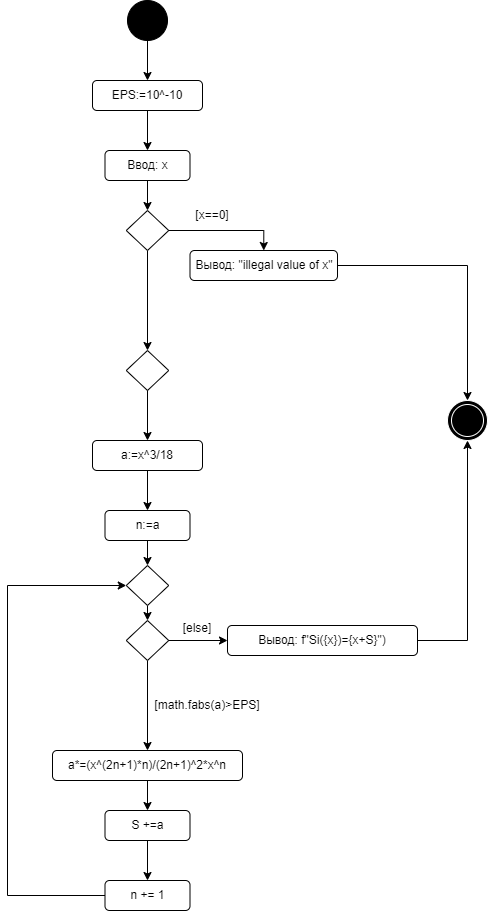

The diagram above was exported from draw.io. Its source (the exported page's mxGraphModel, read from the mxfile embedded in the PNG):
<mxGraphModel dx="1117" dy="468" grid="1" gridSize="10" guides="1" tooltips="1" connect="1" arrows="1" fold="1" page="1" pageScale="1" pageWidth="827" pageHeight="1169" math="0" shadow="0">
  <root>
    <mxCell id="0" />
    <mxCell id="1" parent="0" />
    <mxCell id="8TwKdkf1aTcGavRUwqdL-3" style="edgeStyle=orthogonalEdgeStyle;rounded=0;orthogonalLoop=1;jettySize=auto;html=1;exitX=0.5;exitY=1;exitDx=0;exitDy=0;entryX=0.5;entryY=0;entryDx=0;entryDy=0;" edge="1" parent="1" source="8TwKdkf1aTcGavRUwqdL-1" target="8TwKdkf1aTcGavRUwqdL-2">
      <mxGeometry relative="1" as="geometry" />
    </mxCell>
    <mxCell id="8TwKdkf1aTcGavRUwqdL-1" value="" style="ellipse;whiteSpace=wrap;html=1;aspect=fixed;fillColor=#000000;" vertex="1" parent="1">
      <mxGeometry x="200" width="40" height="40" as="geometry" />
    </mxCell>
    <mxCell id="8TwKdkf1aTcGavRUwqdL-5" style="edgeStyle=orthogonalEdgeStyle;rounded=0;orthogonalLoop=1;jettySize=auto;html=1;exitX=0.5;exitY=1;exitDx=0;exitDy=0;entryX=0.5;entryY=0;entryDx=0;entryDy=0;" edge="1" parent="1" source="8TwKdkf1aTcGavRUwqdL-2" target="8TwKdkf1aTcGavRUwqdL-4">
      <mxGeometry relative="1" as="geometry" />
    </mxCell>
    <mxCell id="8TwKdkf1aTcGavRUwqdL-2" value="EPS:=10^-10" style="rounded=1;whiteSpace=wrap;html=1;fillColor=#FFFFFF;" vertex="1" parent="1">
      <mxGeometry x="165" y="80" width="110" height="30" as="geometry" />
    </mxCell>
    <mxCell id="8TwKdkf1aTcGavRUwqdL-7" style="edgeStyle=orthogonalEdgeStyle;rounded=0;orthogonalLoop=1;jettySize=auto;html=1;exitX=0.5;exitY=1;exitDx=0;exitDy=0;entryX=0.5;entryY=0;entryDx=0;entryDy=0;" edge="1" parent="1" source="8TwKdkf1aTcGavRUwqdL-4" target="8TwKdkf1aTcGavRUwqdL-6">
      <mxGeometry relative="1" as="geometry" />
    </mxCell>
    <mxCell id="8TwKdkf1aTcGavRUwqdL-4" value="Ввод: x" style="rounded=1;whiteSpace=wrap;html=1;fillColor=#FFFFFF;" vertex="1" parent="1">
      <mxGeometry x="177.5" y="150" width="85" height="30" as="geometry" />
    </mxCell>
    <mxCell id="8TwKdkf1aTcGavRUwqdL-9" style="edgeStyle=orthogonalEdgeStyle;rounded=0;orthogonalLoop=1;jettySize=auto;html=1;exitX=0.5;exitY=1;exitDx=0;exitDy=0;entryX=0.5;entryY=0;entryDx=0;entryDy=0;" edge="1" parent="1" source="8TwKdkf1aTcGavRUwqdL-6" target="8TwKdkf1aTcGavRUwqdL-8">
      <mxGeometry relative="1" as="geometry" />
    </mxCell>
    <mxCell id="8TwKdkf1aTcGavRUwqdL-34" style="edgeStyle=orthogonalEdgeStyle;rounded=0;orthogonalLoop=1;jettySize=auto;html=1;exitX=1;exitY=0.5;exitDx=0;exitDy=0;entryX=0.5;entryY=0;entryDx=0;entryDy=0;" edge="1" parent="1" source="8TwKdkf1aTcGavRUwqdL-6" target="8TwKdkf1aTcGavRUwqdL-33">
      <mxGeometry relative="1" as="geometry" />
    </mxCell>
    <mxCell id="8TwKdkf1aTcGavRUwqdL-6" value="" style="rhombus;whiteSpace=wrap;html=1;fillColor=#FFFFFF;" vertex="1" parent="1">
      <mxGeometry x="198.75" y="210" width="42.5" height="40" as="geometry" />
    </mxCell>
    <mxCell id="8TwKdkf1aTcGavRUwqdL-11" style="edgeStyle=orthogonalEdgeStyle;rounded=0;orthogonalLoop=1;jettySize=auto;html=1;exitX=0.5;exitY=1;exitDx=0;exitDy=0;entryX=0.5;entryY=0;entryDx=0;entryDy=0;" edge="1" parent="1" source="8TwKdkf1aTcGavRUwqdL-8" target="8TwKdkf1aTcGavRUwqdL-10">
      <mxGeometry relative="1" as="geometry" />
    </mxCell>
    <mxCell id="8TwKdkf1aTcGavRUwqdL-8" value="" style="rhombus;whiteSpace=wrap;html=1;fillColor=#FFFFFF;" vertex="1" parent="1">
      <mxGeometry x="198.75" y="350" width="42.5" height="40" as="geometry" />
    </mxCell>
    <mxCell id="8TwKdkf1aTcGavRUwqdL-14" style="edgeStyle=orthogonalEdgeStyle;rounded=0;orthogonalLoop=1;jettySize=auto;html=1;exitX=0.5;exitY=1;exitDx=0;exitDy=0;entryX=0.5;entryY=0;entryDx=0;entryDy=0;" edge="1" parent="1" source="8TwKdkf1aTcGavRUwqdL-10" target="8TwKdkf1aTcGavRUwqdL-12">
      <mxGeometry relative="1" as="geometry" />
    </mxCell>
    <mxCell id="8TwKdkf1aTcGavRUwqdL-10" value="a:=x^3/18" style="rounded=1;whiteSpace=wrap;html=1;fillColor=#FFFFFF;" vertex="1" parent="1">
      <mxGeometry x="165" y="440" width="110" height="30" as="geometry" />
    </mxCell>
    <mxCell id="8TwKdkf1aTcGavRUwqdL-15" style="edgeStyle=orthogonalEdgeStyle;rounded=0;orthogonalLoop=1;jettySize=auto;html=1;exitX=0.5;exitY=1;exitDx=0;exitDy=0;entryX=0.5;entryY=0;entryDx=0;entryDy=0;" edge="1" parent="1" source="8TwKdkf1aTcGavRUwqdL-12" target="8TwKdkf1aTcGavRUwqdL-13">
      <mxGeometry relative="1" as="geometry" />
    </mxCell>
    <mxCell id="8TwKdkf1aTcGavRUwqdL-12" value="n:=a" style="rounded=1;whiteSpace=wrap;html=1;fillColor=#FFFFFF;" vertex="1" parent="1">
      <mxGeometry x="177.5" y="510" width="85" height="30" as="geometry" />
    </mxCell>
    <mxCell id="8TwKdkf1aTcGavRUwqdL-17" style="edgeStyle=orthogonalEdgeStyle;rounded=0;orthogonalLoop=1;jettySize=auto;html=1;exitX=0.5;exitY=1;exitDx=0;exitDy=0;entryX=0.5;entryY=0;entryDx=0;entryDy=0;" edge="1" parent="1" source="8TwKdkf1aTcGavRUwqdL-13" target="8TwKdkf1aTcGavRUwqdL-16">
      <mxGeometry relative="1" as="geometry" />
    </mxCell>
    <mxCell id="8TwKdkf1aTcGavRUwqdL-13" value="" style="rhombus;whiteSpace=wrap;html=1;fillColor=#FFFFFF;" vertex="1" parent="1">
      <mxGeometry x="198.75" y="565" width="42.5" height="40" as="geometry" />
    </mxCell>
    <mxCell id="8TwKdkf1aTcGavRUwqdL-21" style="edgeStyle=orthogonalEdgeStyle;rounded=0;orthogonalLoop=1;jettySize=auto;html=1;exitX=0.5;exitY=1;exitDx=0;exitDy=0;" edge="1" parent="1" source="8TwKdkf1aTcGavRUwqdL-16" target="8TwKdkf1aTcGavRUwqdL-18">
      <mxGeometry relative="1" as="geometry" />
    </mxCell>
    <mxCell id="8TwKdkf1aTcGavRUwqdL-27" style="edgeStyle=orthogonalEdgeStyle;rounded=0;orthogonalLoop=1;jettySize=auto;html=1;exitX=1;exitY=0.5;exitDx=0;exitDy=0;entryX=0;entryY=0.5;entryDx=0;entryDy=0;" edge="1" parent="1" source="8TwKdkf1aTcGavRUwqdL-16" target="8TwKdkf1aTcGavRUwqdL-26">
      <mxGeometry relative="1" as="geometry" />
    </mxCell>
    <mxCell id="8TwKdkf1aTcGavRUwqdL-16" value="" style="rhombus;whiteSpace=wrap;html=1;fillColor=#FFFFFF;" vertex="1" parent="1">
      <mxGeometry x="198.75" y="620" width="42.5" height="40" as="geometry" />
    </mxCell>
    <mxCell id="8TwKdkf1aTcGavRUwqdL-22" style="edgeStyle=orthogonalEdgeStyle;rounded=0;orthogonalLoop=1;jettySize=auto;html=1;exitX=0.5;exitY=1;exitDx=0;exitDy=0;entryX=0.5;entryY=0;entryDx=0;entryDy=0;" edge="1" parent="1" source="8TwKdkf1aTcGavRUwqdL-18" target="8TwKdkf1aTcGavRUwqdL-19">
      <mxGeometry relative="1" as="geometry" />
    </mxCell>
    <mxCell id="8TwKdkf1aTcGavRUwqdL-18" value="a*=(x^(2n+1)*n)/(2n+1)^2*x^n" style="rounded=1;whiteSpace=wrap;html=1;fillColor=#FFFFFF;" vertex="1" parent="1">
      <mxGeometry x="125" y="750" width="190" height="30" as="geometry" />
    </mxCell>
    <mxCell id="8TwKdkf1aTcGavRUwqdL-23" style="edgeStyle=orthogonalEdgeStyle;rounded=0;orthogonalLoop=1;jettySize=auto;html=1;exitX=0.5;exitY=1;exitDx=0;exitDy=0;entryX=0.5;entryY=0;entryDx=0;entryDy=0;" edge="1" parent="1" source="8TwKdkf1aTcGavRUwqdL-19" target="8TwKdkf1aTcGavRUwqdL-20">
      <mxGeometry relative="1" as="geometry" />
    </mxCell>
    <mxCell id="8TwKdkf1aTcGavRUwqdL-19" value="S +=a" style="rounded=1;whiteSpace=wrap;html=1;fillColor=#FFFFFF;" vertex="1" parent="1">
      <mxGeometry x="177.5" y="810" width="85" height="30" as="geometry" />
    </mxCell>
    <mxCell id="8TwKdkf1aTcGavRUwqdL-24" style="edgeStyle=orthogonalEdgeStyle;rounded=0;orthogonalLoop=1;jettySize=auto;html=1;exitX=0;exitY=0.5;exitDx=0;exitDy=0;entryX=0;entryY=0.5;entryDx=0;entryDy=0;" edge="1" parent="1" source="8TwKdkf1aTcGavRUwqdL-20" target="8TwKdkf1aTcGavRUwqdL-13">
      <mxGeometry relative="1" as="geometry">
        <Array as="points">
          <mxPoint x="80" y="895" />
          <mxPoint x="80" y="585" />
        </Array>
      </mxGeometry>
    </mxCell>
    <mxCell id="8TwKdkf1aTcGavRUwqdL-20" value="n += 1" style="rounded=1;whiteSpace=wrap;html=1;fillColor=#FFFFFF;" vertex="1" parent="1">
      <mxGeometry x="177.5" y="880" width="85" height="30" as="geometry" />
    </mxCell>
    <mxCell id="8TwKdkf1aTcGavRUwqdL-25" value="[math.fabs(a)&amp;gt;EPS]" style="text;html=1;strokeColor=none;fillColor=none;align=center;verticalAlign=middle;whiteSpace=wrap;rounded=0;" vertex="1" parent="1">
      <mxGeometry x="250" y="690" width="60" height="30" as="geometry" />
    </mxCell>
    <mxCell id="8TwKdkf1aTcGavRUwqdL-36" style="edgeStyle=orthogonalEdgeStyle;rounded=0;orthogonalLoop=1;jettySize=auto;html=1;exitX=1;exitY=0.5;exitDx=0;exitDy=0;entryX=0.5;entryY=1;entryDx=0;entryDy=0;" edge="1" parent="1" source="8TwKdkf1aTcGavRUwqdL-26" target="8TwKdkf1aTcGavRUwqdL-31">
      <mxGeometry relative="1" as="geometry" />
    </mxCell>
    <mxCell id="8TwKdkf1aTcGavRUwqdL-26" value="Вывод: f&quot;Si({x})={x+S}&quot;)" style="rounded=1;whiteSpace=wrap;html=1;fillColor=#FFFFFF;" vertex="1" parent="1">
      <mxGeometry x="300" y="625" width="190" height="30" as="geometry" />
    </mxCell>
    <mxCell id="8TwKdkf1aTcGavRUwqdL-28" value="[else]" style="text;html=1;strokeColor=none;fillColor=none;align=center;verticalAlign=middle;whiteSpace=wrap;rounded=0;" vertex="1" parent="1">
      <mxGeometry x="230" y="605" width="80" height="45" as="geometry" />
    </mxCell>
    <mxCell id="8TwKdkf1aTcGavRUwqdL-31" value="" style="ellipse;shape=doubleEllipse;whiteSpace=wrap;html=1;aspect=fixed;fillColor=#000000;strokeColor=#FFFFFF;" vertex="1" parent="1">
      <mxGeometry x="520" y="400" width="40" height="40" as="geometry" />
    </mxCell>
    <mxCell id="8TwKdkf1aTcGavRUwqdL-32" value="[x==0]" style="text;html=1;strokeColor=none;fillColor=none;align=center;verticalAlign=middle;whiteSpace=wrap;rounded=0;" vertex="1" parent="1">
      <mxGeometry x="255" y="190" width="60" height="50" as="geometry" />
    </mxCell>
    <mxCell id="8TwKdkf1aTcGavRUwqdL-35" style="edgeStyle=orthogonalEdgeStyle;rounded=0;orthogonalLoop=1;jettySize=auto;html=1;exitX=1;exitY=0.5;exitDx=0;exitDy=0;" edge="1" parent="1" source="8TwKdkf1aTcGavRUwqdL-33" target="8TwKdkf1aTcGavRUwqdL-31">
      <mxGeometry relative="1" as="geometry" />
    </mxCell>
    <mxCell id="8TwKdkf1aTcGavRUwqdL-33" value="Вывод: &quot;illegal value of x&quot;" style="rounded=1;whiteSpace=wrap;html=1;fillColor=#FFFFFF;" vertex="1" parent="1">
      <mxGeometry x="262.5" y="250" width="147.5" height="30" as="geometry" />
    </mxCell>
  </root>
</mxGraphModel>